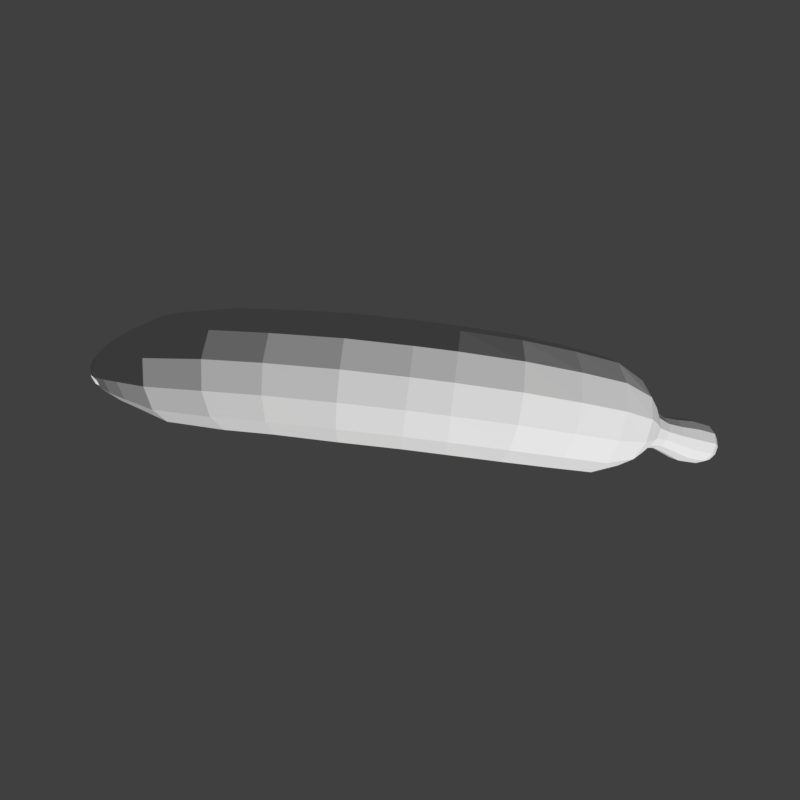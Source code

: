 # Source: banana.blend  (saved by Blender 2.77.0; exported with 4.5.12 LTS)
import bpy
from mathutils import Matrix  # noqa: F401  (used for matrix-valued properties, if any)

bpy.ops.wm.read_factory_settings(use_empty=True)
scene = bpy.context.scene
scene.name = 'Scene'

# ---- collections
col_collection_1 = bpy.data.collections.new('Collection 1'); scene.collection.children.link(col_collection_1)

# ---- materials (node trees are filled in below, after node groups)
mat_banana = bpy.data.materials.new('Banana')
mat_banana.alpha_threshold = 0.0
mat_banana.use_transparent_shadow = False
mat_banana.roughness = 0.5

# ---- material node trees

# ---- world
world_world = bpy.data.worlds.new('World'); scene.world = world_world
world_world.color = (0.05088, 0.05088, 0.05088)
world_world.use_sun_shadow = False
world_world.sun_shadow_jitter_overblur = 0.0
world_world.cycles.sampling_method = 'MANUAL'

# ---- cameras
cam_camera = bpy.data.cameras.new('Camera')
cam_camera.type = 'ORTHO'
cam_camera.clip_end = 100.0
cam_camera.lens = 35.0
cam_camera.sensor_width = 32.0
cam_camera.sensor_height = 18.0
cam_camera.ortho_scale = 12.6
cam_camera.display_size = 2.0
cam_camera.dof.focus_distance = 0.0
cam_camera.dof.aperture_fstop = 128.0
cam_camera.dof.aperture_blades = 6

# ---- meshes
me_circle = bpy.data.meshes.new('Circle')
me_circle.from_pydata([(-1.0, -0.005795, -1.947e-07), (-0.866, -0.005019, 0.5), (-0.5, -0.002898, 0.866), (-1.51e-07, 2.533e-10, 1.0), (0.5, 0.002898, 0.866), (0.866, 0.005019, 0.5), (1.0, 0.005795, 3.457e-07), (0.866, 0.005019, -0.5), (0.5, 0.002898, -0.866), (6.596e-07, 2.694e-09, -1.0), (-0.5, -0.002898, -0.866), (-0.866, -0.005019, -0.5), (-1.043, 0.6866, -3.38e-07), (-0.9092, 0.6874, 0.5), (-0.5432, 0.6895, 0.866), (-0.04322, 0.6924, 1.0), (0.4568, 0.6953, 0.866), (0.8228, 0.6974, 0.5), (0.9568, 0.6982, 2.024e-07), (0.8228, 0.6974, -0.5), (0.4568, 0.6953, -0.866), (-0.04322, 0.6924, -1.0), (-0.5432, 0.6895, -0.866), (-0.9092, 0.6874, -0.5), (-1.176, 1.312, -4.854e-07), (-1.048, 1.343, 0.4934), (-0.6961, 1.426, 0.8546), (-0.216, 1.54, 0.9869), (0.2641, 1.654, 0.8546), (0.6155, 1.737, 0.4934), (0.7441, 1.768, -4.905e-08), (0.6155, 1.737, -0.4934), (0.2641, 1.654, -0.8546), (-0.216, 1.54, -0.9869), (-0.6961, 1.426, -0.8546), (-1.048, 1.343, -0.4934), (-1.414, 1.891, -6.442e-07), (-1.298, 1.944, 0.4744), (-0.9828, 2.089, 0.8216), (-0.5516, 2.287, 0.9487), (-0.1205, 2.485, 0.8216), (0.1951, 2.63, 0.4744), (0.3106, 2.683, -3.174e-07), (0.1951, 2.63, -0.4744), (-0.1205, 2.485, -0.8216), (-0.5516, 2.287, -0.9487), (-0.9828, 2.089, -0.8216), (-1.298, 1.944, -0.4744), (-1.714, 2.479, -8.168e-07), (-1.61, 2.539, 0.4493), (-1.325, 2.704, 0.7783), (-0.9365, 2.929, 0.8987), (-0.5476, 3.154, 0.7783), (-0.2628, 3.319, 0.4493), (-0.1586, 3.379, -5.517e-07), (-0.2628, 3.319, -0.4493), (-0.5476, 3.154, -0.7783), (-0.9365, 2.929, -0.8987), (-1.325, 2.704, -0.7783), (-1.61, 2.539, -0.4493), (-1.855, 2.874, -9.163e-07), (-1.784, 2.934, 0.3504), (-1.588, 3.1, 0.607), (-1.32, 3.326, 0.7009), (-1.052, 3.552, 0.607), (-0.8564, 3.718, 0.3504), (-0.7847, 3.778, -7.77e-07), (-0.8564, 3.718, -0.3504), (-1.052, 3.552, -0.607), (-1.32, 3.326, -0.7009), (-1.588, 3.1, -0.607), (-1.784, 2.934, -0.3504), (-1.984, 3.151, -9.926e-07), (-1.939, 3.199, 0.2454), (-1.816, 3.331, 0.425), (-1.649, 3.51, 0.4908), (-1.481, 3.689, 0.425), (-1.359, 3.821, 0.2454), (-1.314, 3.869, -9.27e-07), (-1.359, 3.821, -0.2454), (-1.481, 3.689, -0.425), (-1.649, 3.51, -0.4908), (-1.816, 3.331, -0.425), (-1.939, 3.199, -0.2454), (-2.142, 3.377, -1.066e-06), (-2.119, 3.413, 0.1583), (-2.057, 3.511, 0.2743), (-1.971, 3.644, 0.3167), (-1.886, 3.777, 0.2743), (-1.823, 3.875, 0.1583), (-1.8, 3.91, -1.055e-06), (-1.823, 3.875, -0.1584), (-1.886, 3.777, -0.2743), (-1.971, 3.644, -0.3167), (-2.057, 3.511, -0.2743), (-2.119, 3.413, -0.1584), (-2.392, 3.615, -1.158e-06), (-2.376, 3.644, 0.1267), (-2.331, 3.726, 0.2195), (-2.27, 3.837, 0.2534), (-2.209, 3.948, 0.2195), (-2.164, 4.029, 0.1267), (-2.148, 4.059, -1.158e-06), (-2.164, 4.029, -0.1267), (-2.209, 3.948, -0.2195), (-2.27, 3.837, -0.2534), (-2.331, 3.726, -0.2195), (-2.376, 3.644, -0.1267), (-2.724, 3.776, -1.255e-06), (-2.707, 3.809, 0.14), (-2.659, 3.9, 0.2425), (-2.593, 4.023, 0.28), (-2.527, 4.147, 0.2425), (-2.479, 4.237, 0.14), (-2.461, 4.27, -1.257e-06), (-2.479, 4.237, -0.14), (-2.527, 4.147, -0.2425), (-2.593, 4.023, -0.28), (-2.659, 3.9, -0.2425), (-2.707, 3.809, -0.14), (-3.051, 3.944, -1.353e-06), (-3.03, 3.983, 0.1651), (-2.974, 4.09, 0.286), (-2.896, 4.236, 0.3302), (-2.818, 4.382, 0.286), (-2.762, 4.488, 0.1651), (-2.741, 4.527, -1.356e-06), (-2.762, 4.488, -0.1651), (-2.818, 4.382, -0.286), (-2.896, 4.236, -0.3302), (-2.974, 4.09, -0.286), (-3.03, 3.983, -0.1651), (-3.261, 4.228, -1.449e-06), (-3.241, 4.265, 0.1561), (-3.188, 4.366, 0.2703), (-3.114, 4.504, 0.3121), (-3.041, 4.642, 0.2703), (-2.987, 4.742, 0.1561), (-2.968, 4.779, -1.452e-06), (-2.987, 4.742, -0.1561), (-3.041, 4.642, -0.2703), (-3.114, 4.504, -0.3121), (-3.188, 4.366, -0.2703), (-3.241, 4.265, -0.1561), (-3.534, 4.396, -1.535e-06), (-3.519, 4.423, 0.1174), (-3.479, 4.499, 0.2033), (-3.424, 4.603, 0.2347), (-3.369, 4.706, 0.2033), (-3.328, 4.782, 0.1174), (-3.313, 4.81, -1.537e-06), (-3.328, 4.782, -0.1174), (-3.369, 4.706, -0.2033), (-3.424, 4.603, -0.2347), (-3.479, 4.499, -0.2033), (-3.519, 4.423, -0.1174), (-3.578, 4.486, -1.56e-06), (-3.569, 4.504, 0.07854), (-3.542, 4.555, 0.136), (-3.505, 4.624, 0.1571), (-3.468, 4.694, 0.136), (-3.441, 4.744, 0.07854), (-3.431, 4.763, -1.562e-06), (-3.441, 4.744, -0.07854), (-3.468, 4.694, -0.136), (-3.505, 4.624, -0.1571), (-3.542, 4.555, -0.136), (-3.569, 4.504, -0.07854), (-1.06, -0.8783, -3.667e-08), (-0.9271, -0.8913, 0.5), (-0.5628, -0.9267, 0.866), (-0.06514, -0.9751, 1.0), (0.4325, -1.024, 0.866), (0.7968, -1.059, 0.5), (0.9302, -1.072, 5.419e-07), (0.7968, -1.059, -0.5), (0.4325, -1.024, -0.866), (-0.06514, -0.9751, -1.0), (-0.5628, -0.9267, -0.866), (-0.9271, -0.8913, -0.5), (-1.24, -1.649, 6.283e-08), (-1.117, -1.69, 0.4837), (-0.7809, -1.801, 0.8378), (-0.3215, -1.953, 0.9674), (0.1378, -2.104, 0.8378), (0.4741, -2.215, 0.4837), (0.5972, -2.256, 6.868e-07), (0.4741, -2.215, -0.4837), (0.1378, -2.104, -0.8378), (-0.3215, -1.953, -0.9674), (-0.7809, -1.801, -0.8378), (-1.117, -1.69, -0.4837), (-1.481, -2.239, 1.349e-07), (-1.372, -2.303, 0.4722), (-1.074, -2.478, 0.8179), (-0.6665, -2.717, 0.9445), (-0.2593, -2.956, 0.8179), (0.03879, -3.131, 0.4722), (0.1479, -3.195, 7.827e-07), (0.03879, -3.131, -0.4722), (-0.2593, -2.956, -0.8179), (-0.6665, -2.717, -0.9445), (-1.074, -2.478, -0.8179), (-1.372, -2.303, -0.4722), (-1.995, -3.106, 2.013e-07), (-1.903, -3.172, 0.4229), (-1.65, -3.351, 0.7326), (-1.306, -3.596, 0.8459), (-0.9612, -3.842, 0.7326), (-0.7089, -4.021, 0.423), (-0.6166, -4.087, 7.899e-07), (-0.7089, -4.021, -0.4229), (-0.9612, -3.842, -0.7326), (-1.306, -3.596, -0.8459), (-1.65, -3.351, -0.7326), (-1.903, -3.172, -0.4229), (-2.273, -3.623, 2.475e-07), (-2.212, -3.682, 0.3158), (-2.045, -3.842, 0.5471), (-1.817, -4.061, 0.6317), (-1.59, -4.28, 0.5471), (-1.423, -4.44, 0.3158), (-1.362, -4.499, 6.917e-07), (-1.423, -4.44, -0.3158), (-1.59, -4.28, -0.5471), (-1.817, -4.061, -0.6317), (-2.045, -3.842, -0.5471), (-2.212, -3.682, -0.3158), (-2.565, -4.004, 2.718e-07), (-2.518, -4.05, 0.2471), (-2.387, -4.175, 0.428), (-2.209, -4.347, 0.4942), (-2.031, -4.518, 0.428), (-1.9, -4.643, 0.2471), (-1.853, -4.689, 6.194e-07), (-1.9, -4.643, -0.2471), (-2.031, -4.518, -0.428), (-2.209, -4.347, -0.4942), (-2.387, -4.175, -0.428), (-2.518, -4.05, -0.2471), (-2.75, -4.282, 2.946e-07), (-2.714, -4.316, 0.1873), (-2.615, -4.411, 0.3244), (-2.48, -4.541, 0.3746), (-2.345, -4.671, 0.3244), (-2.246, -4.766, 0.1873), (-2.21, -4.801, 5.58e-07), (-2.246, -4.766, -0.1873), (-2.345, -4.671, -0.3244), (-2.48, -4.541, -0.3746), (-2.615, -4.411, -0.3244), (-2.714, -4.316, -0.1873), (-2.817, -4.404, 3.154e-07), (-2.8, -4.432, 0.12), (-2.753, -4.506, 0.2078), (-2.69, -4.608, 0.24), (-2.626, -4.71, 0.2078), (-2.58, -4.784, 0.12), (-2.563, -4.812, 4.807e-07), (-2.58, -4.784, -0.12), (-2.626, -4.71, -0.2078), (-2.69, -4.608, -0.24), (-2.753, -4.506, -0.2078), (-2.8, -4.432, -0.12), (-2.861, -4.402, 3.03e-07), (-2.841, -4.433, 0.1364), (-2.789, -4.518, 0.2363), (-2.716, -4.633, 0.2729), (-2.644, -4.749, 0.2363), (-2.591, -4.834, 0.1364), (-2.572, -4.865, 4.909e-07), (-2.591, -4.834, -0.1364), (-2.644, -4.749, -0.2363), (-2.716, -4.633, -0.2729), (-2.789, -4.518, -0.2363), (-2.841, -4.433, -0.1364), (-2.879, -4.473, 3.169e-07), (-2.863, -4.499, 0.1132), (-2.819, -4.569, 0.1962), (-2.759, -4.665, 0.2265), (-2.699, -4.761, 0.1962), (-2.655, -4.832, 0.1132), (-2.639, -4.858, 4.729e-07), (-2.655, -4.832, -0.1132), (-2.699, -4.761, -0.1962), (-2.759, -4.665, -0.2265), (-2.819, -4.569, -0.1962), (-2.863, -4.499, -0.1132)], [(157, 163)], [(6, 18, 17, 5), (3, 15, 14, 2), (10, 22, 21, 9), (7, 19, 18, 6), (4, 16, 15, 3), (11, 23, 22, 10), (1, 13, 12, 0), (8, 20, 19, 7), (5, 17, 16, 4), (0, 12, 23, 11), (2, 14, 13, 1), (9, 21, 20, 8), (15, 16, 28, 27), (22, 23, 35, 34), (12, 13, 25, 24), (19, 20, 32, 31), (16, 17, 29, 28), (23, 12, 24, 35), (13, 14, 26, 25), (20, 21, 33, 32), (17, 18, 30, 29), (14, 15, 27, 26), (21, 22, 34, 33), (18, 19, 31, 30), (27, 28, 40, 39), (34, 35, 47, 46), (24, 25, 37, 36), (31, 32, 44, 43), (28, 29, 41, 40), (35, 24, 36, 47), (25, 26, 38, 37), (32, 33, 45, 44), (29, 30, 42, 41), (26, 27, 39, 38), (33, 34, 46, 45), (30, 31, 43, 42), (42, 43, 55, 54), (39, 40, 52, 51), (46, 47, 59, 58), (36, 37, 49, 48), (43, 44, 56, 55), (40, 41, 53, 52), (47, 36, 48, 59), (37, 38, 50, 49), (44, 45, 57, 56), (41, 42, 54, 53), (38, 39, 51, 50), (45, 46, 58, 57), (54, 55, 67, 66), (51, 52, 64, 63), (58, 59, 71, 70), (48, 49, 61, 60), (55, 56, 68, 67), (52, 53, 65, 64), (59, 48, 60, 71), (49, 50, 62, 61), (56, 57, 69, 68), (53, 54, 66, 65), (50, 51, 63, 62), (57, 58, 70, 69), (69, 70, 82, 81), (66, 67, 79, 78), (63, 64, 76, 75), (70, 71, 83, 82), (60, 61, 73, 72), (67, 68, 80, 79), (64, 65, 77, 76), (71, 60, 72, 83), (61, 62, 74, 73), (68, 69, 81, 80), (65, 66, 78, 77), (62, 63, 75, 74), (74, 75, 87, 86), (81, 82, 94, 93), (78, 79, 91, 90), (75, 76, 88, 87), (82, 83, 95, 94), (72, 73, 85, 84), (79, 80, 92, 91), (76, 77, 89, 88), (83, 72, 84, 95), (73, 74, 86, 85), (80, 81, 93, 92), (77, 78, 90, 89), (86, 87, 99, 98), (93, 94, 106, 105), (90, 91, 103, 102), (87, 88, 100, 99), (94, 95, 107, 106), (84, 85, 97, 96), (91, 92, 104, 103), (88, 89, 101, 100), (95, 84, 96, 107), (85, 86, 98, 97), (92, 93, 105, 104), (89, 90, 102, 101), (101, 102, 114, 113), (98, 99, 111, 110), (105, 106, 118, 117), (102, 103, 115, 114), (99, 100, 112, 111), (106, 107, 119, 118), (96, 97, 109, 108), (103, 104, 116, 115), (100, 101, 113, 112), (107, 96, 108, 119), (97, 98, 110, 109), (104, 105, 117, 116), (113, 114, 126, 125), (110, 111, 123, 122), (117, 118, 130, 129), (114, 115, 127, 126), (111, 112, 124, 123), (118, 119, 131, 130), (108, 109, 121, 120), (115, 116, 128, 127), (112, 113, 125, 124), (119, 108, 120, 131), (109, 110, 122, 121), (116, 117, 129, 128), (128, 129, 141, 140), (125, 126, 138, 137), (122, 123, 135, 134), (129, 130, 142, 141), (126, 127, 139, 138), (123, 124, 136, 135), (130, 131, 143, 142), (120, 121, 133, 132), (127, 128, 140, 139), (124, 125, 137, 136), (131, 120, 132, 143), (121, 122, 134, 133), (133, 134, 146, 145), (140, 141, 153, 152), (137, 138, 150, 149), (134, 135, 147, 146), (141, 142, 154, 153), (138, 139, 151, 150), (135, 136, 148, 147), (142, 143, 155, 154), (132, 133, 145, 144), (139, 140, 152, 151), (136, 137, 149, 148), (143, 132, 144, 155), (155, 144, 156, 167), (145, 146, 158, 157), (152, 153, 165, 164), (149, 150, 162, 161), (146, 147, 159, 158), (153, 154, 166, 165), (150, 151, 163, 162), (147, 148, 160, 159), (154, 155, 167, 166), (144, 145, 157, 156), (151, 152, 164, 163), (148, 149, 161, 160), (157, 158, 159, 160, 161, 162, 163, 164, 165, 166, 167, 156), (6, 5, 173, 174), (3, 2, 170, 171), (10, 9, 177, 178), (7, 6, 174, 175), (4, 3, 171, 172), (11, 10, 178, 179), (1, 0, 168, 169), (8, 7, 175, 176), (5, 4, 172, 173), (0, 11, 179, 168), (2, 1, 169, 170), (9, 8, 176, 177), (172, 171, 183, 184), (179, 178, 190, 191), (169, 168, 180, 181), (176, 175, 187, 188), (173, 172, 184, 185), (168, 179, 191, 180), (170, 169, 181, 182), (177, 176, 188, 189), (174, 173, 185, 186), (171, 170, 182, 183), (178, 177, 189, 190), (175, 174, 186, 187), (187, 186, 198, 199), (184, 183, 195, 196), (191, 190, 202, 203), (181, 180, 192, 193), (188, 187, 199, 200), (185, 184, 196, 197), (180, 191, 203, 192), (182, 181, 193, 194), (189, 188, 200, 201), (186, 185, 197, 198), (183, 182, 194, 195), (190, 189, 201, 202), (199, 198, 210, 211), (196, 195, 207, 208), (203, 202, 214, 215), (193, 192, 204, 205), (200, 199, 211, 212), (197, 196, 208, 209), (192, 203, 215, 204), (194, 193, 205, 206), (201, 200, 212, 213), (198, 197, 209, 210), (195, 194, 206, 207), (202, 201, 213, 214), (214, 213, 225, 226), (211, 210, 222, 223), (208, 207, 219, 220), (215, 214, 226, 227), (205, 204, 216, 217), (212, 211, 223, 224), (209, 208, 220, 221), (204, 215, 227, 216), (206, 205, 217, 218), (213, 212, 224, 225), (210, 209, 221, 222), (207, 206, 218, 219), (219, 218, 230, 231), (226, 225, 237, 238), (223, 222, 234, 235), (220, 219, 231, 232), (227, 226, 238, 239), (217, 216, 228, 229), (224, 223, 235, 236), (221, 220, 232, 233), (216, 227, 239, 228), (218, 217, 229, 230), (225, 224, 236, 237), (222, 221, 233, 234), (231, 230, 242, 243), (238, 237, 249, 250), (235, 234, 246, 247), (232, 231, 243, 244), (239, 238, 250, 251), (229, 228, 240, 241), (236, 235, 247, 248), (233, 232, 244, 245), (228, 239, 251, 240), (230, 229, 241, 242), (237, 236, 248, 249), (234, 233, 245, 246), (246, 245, 257, 258), (243, 242, 254, 255), (250, 249, 261, 262), (247, 246, 258, 259), (244, 243, 255, 256), (251, 250, 262, 263), (241, 240, 252, 253), (248, 247, 259, 260), (245, 244, 256, 257), (240, 251, 263, 252), (242, 241, 253, 254), (249, 248, 260, 261), (258, 257, 269, 270), (255, 254, 266, 267), (262, 261, 273, 274), (259, 258, 270, 271), (256, 255, 267, 268), (263, 262, 274, 275), (253, 252, 264, 265), (260, 259, 271, 272), (257, 256, 268, 269), (252, 263, 275, 264), (254, 253, 265, 266), (261, 260, 272, 273), (273, 272, 284, 285), (270, 269, 281, 282), (267, 266, 278, 279), (274, 273, 285, 286), (271, 270, 282, 283), (268, 267, 279, 280), (275, 274, 286, 287), (265, 264, 276, 277), (272, 271, 283, 284), (269, 268, 280, 281), (264, 275, 287, 276), (266, 265, 277, 278), (277, 276, 287, 286, 285, 284, 283, 282, 281, 280, 279, 278)])
_uv = me_circle.uv_layers.new(name='UVMap')
_uv.uv.foreach_set('vector', [0.4977, -0.003801, 0.5683, 0.004649, 0.5683, 0.03353, 0.4977, 0.02508, 0.4977, 0.2117, 0.5683, 0.2202, 0.5683, 0.328, 0.4977, 0.3195, 0.5088, 0.3295, 0.5803, 0.3403, 0.5811, 0.2311, 0.5096, 0.2203, 0.5109, 0.03112, 0.5824, 0.04189, 0.5826, 0.01263, 0.5111, 0.001855, 0.4977, 0.104, 0.5683, 0.1124, 0.5683, 0.2202, 0.4977, 0.2117, 0.5083, 0.4095, 0.5798, 0.4203, 0.5803, 0.3403, 0.5088, 0.3295, 0.4977, 0.3984, 0.5683, 0.4068, 0.5683, 0.4357, 0.4977, 0.4273, 0.5103, 0.1111, 0.5818, 0.1219, 0.5824, 0.04189, 0.5109, 0.03112, 0.4977, 0.02508, 0.5683, 0.03353, 0.5683, 0.1124, 0.4977, 0.104, 0.5081, 0.4388, 0.5796, 0.4495, 0.5798, 0.4203, 0.5083, 0.4095, 0.4977, 0.3195, 0.5683, 0.328, 0.5683, 0.4068, 0.4977, 0.3984, 0.5096, 0.2203, 0.5811, 0.2311, 0.5818, 0.1219, 0.5103, 0.1111, 0.5683, 0.2202, 0.5683, 0.1124, 0.6661, 0.1528, 0.6548, 0.2564, 0.5803, 0.3403, 0.5798, 0.4203, 0.6473, 0.4517, 0.6563, 0.3751, 0.5683, 0.4357, 0.5683, 0.4068, 0.6351, 0.4358, 0.6321, 0.4636, 0.5824, 0.04189, 0.5818, 0.1219, 0.6807, 0.1658, 0.6896, 0.08918, 0.5683, 0.1124, 0.5683, 0.03353, 0.6744, 0.07691, 0.6661, 0.1528, 0.5798, 0.4203, 0.5796, 0.4495, 0.644, 0.4798, 0.6473, 0.4517, 0.5683, 0.4068, 0.5683, 0.328, 0.6434, 0.36, 0.6351, 0.4358, 0.5818, 0.1219, 0.5811, 0.2311, 0.6685, 0.2705, 0.6807, 0.1658, 0.5683, 0.03353, 0.5683, 0.004649, 0.6774, 0.04914, 0.6744, 0.07691, 0.5683, 0.328, 0.5683, 0.2202, 0.6548, 0.2564, 0.6434, 0.36, 0.5811, 0.2311, 0.5803, 0.3403, 0.6563, 0.3751, 0.6685, 0.2705, 0.5826, 0.01263, 0.5824, 0.04189, 0.6896, 0.08918, 0.6929, 0.06113, 0.6548, 0.2564, 0.6661, 0.1528, 0.751, 0.2346, 0.7311, 0.3278, 0.6563, 0.3751, 0.6473, 0.4517, 0.7092, 0.5077, 0.7245, 0.439, 0.6321, 0.4636, 0.6351, 0.4358, 0.6966, 0.4891, 0.6913, 0.5141, 0.6896, 0.08918, 0.6807, 0.1658, 0.7661, 0.2514, 0.7814, 0.1827, 0.6661, 0.1528, 0.6744, 0.07691, 0.7656, 0.1664, 0.751, 0.2346, 0.6473, 0.4517, 0.644, 0.4798, 0.7036, 0.5328, 0.7092, 0.5077, 0.6351, 0.4358, 0.6434, 0.36, 0.7112, 0.4209, 0.6966, 0.4891, 0.6807, 0.1658, 0.6685, 0.2705, 0.7453, 0.3452, 0.7661, 0.2514, 0.6744, 0.07691, 0.6774, 0.04914, 0.7709, 0.1414, 0.7656, 0.1664, 0.6434, 0.36, 0.6548, 0.2564, 0.7311, 0.3278, 0.7112, 0.4209, 0.6685, 0.2705, 0.6563, 0.3751, 0.7245, 0.439, 0.7453, 0.3452, 0.6929, 0.06113, 0.6896, 0.08918, 0.7814, 0.1827, 0.787, 0.1576, 0.787, 0.1576, 0.7814, 0.1827, 0.8521, 0.2841, 0.8585, 0.2614, 0.7311, 0.3278, 0.751, 0.2346, 0.8194, 0.3258, 0.7967, 0.4099, 0.7245, 0.439, 0.7092, 0.5077, 0.7704, 0.577, 0.7877, 0.5151, 0.6913, 0.5141, 0.6966, 0.4891, 0.7574, 0.5556, 0.7513, 0.5781, 0.7814, 0.1827, 0.7661, 0.2514, 0.8349, 0.346, 0.8521, 0.2841, 0.751, 0.2346, 0.7656, 0.1664, 0.8361, 0.2642, 0.8194, 0.3258, 0.7092, 0.5077, 0.7036, 0.5328, 0.7641, 0.5996, 0.7704, 0.577, 0.6966, 0.4891, 0.7112, 0.4209, 0.774, 0.494, 0.7574, 0.5556, 0.7661, 0.2514, 0.7453, 0.3452, 0.8113, 0.4305, 0.8349, 0.346, 0.7656, 0.1664, 0.7709, 0.1414, 0.8421, 0.2417, 0.8361, 0.2642, 0.7112, 0.4209, 0.7311, 0.3278, 0.7967, 0.4099, 0.774, 0.494, 0.7453, 0.3452, 0.7245, 0.439, 0.7877, 0.5151, 0.8113, 0.4305, 0.8585, 0.2614, 0.8521, 0.2841, 0.8928, 0.4145, 0.8992, 0.399, 0.7967, 0.4099, 0.8194, 0.3258, 0.8603, 0.4341, 0.8374, 0.4921, 0.7877, 0.5151, 0.7704, 0.577, 0.8111, 0.6156, 0.8283, 0.5731, 0.7513, 0.5781, 0.7574, 0.5556, 0.7978, 0.5925, 0.7916, 0.608, 0.8521, 0.2841, 0.8349, 0.346, 0.8756, 0.457, 0.8928, 0.4145, 0.8194, 0.3258, 0.8361, 0.2642, 0.8771, 0.3917, 0.8603, 0.4341, 0.7704, 0.577, 0.7641, 0.5996, 0.8047, 0.6311, 0.8111, 0.6156, 0.7574, 0.5556, 0.774, 0.494, 0.8145, 0.5501, 0.7978, 0.5925, 0.8349, 0.346, 0.8113, 0.4305, 0.8519, 0.5151, 0.8756, 0.457, 0.8361, 0.2642, 0.8421, 0.2417, 0.8832, 0.3761, 0.8771, 0.3917, 0.774, 0.494, 0.7967, 0.4099, 0.8374, 0.4921, 0.8145, 0.5501, 0.8113, 0.4305, 0.7877, 0.5151, 0.8283, 0.5731, 0.8519, 0.5151, 0.8519, 0.5151, 0.8283, 0.5731, 0.852, 0.6235, 0.8707, 0.5872, 0.8992, 0.399, 0.8928, 0.4145, 0.903, 0.5245, 0.908, 0.5148, 0.8374, 0.4921, 0.8603, 0.4341, 0.8746, 0.5264, 0.8564, 0.5627, 0.8283, 0.5731, 0.8111, 0.6156, 0.8383, 0.65, 0.852, 0.6235, 0.7916, 0.608, 0.7978, 0.5925, 0.8249, 0.6256, 0.82, 0.6354, 0.8928, 0.4145, 0.8756, 0.457, 0.8893, 0.551, 0.903, 0.5245, 0.8603, 0.4341, 0.8771, 0.3917, 0.8879, 0.4998, 0.8746, 0.5264, 0.8111, 0.6156, 0.8047, 0.6311, 0.8333, 0.6597, 0.8383, 0.65, 0.7978, 0.5925, 0.8145, 0.5501, 0.8382, 0.599, 0.8249, 0.6256, 0.8756, 0.457, 0.8519, 0.5151, 0.8707, 0.5872, 0.8893, 0.551, 0.8771, 0.3917, 0.8832, 0.3761, 0.8927, 0.4901, 0.8879, 0.4998, 0.8145, 0.5501, 0.8374, 0.4921, 0.8564, 0.5627, 0.8382, 0.599, 0.8382, 0.599, 0.8564, 0.5627, 0.8702, 0.6321, 0.8567, 0.6506, 0.8707, 0.5872, 0.852, 0.6235, 0.8703, 0.6764, 0.8842, 0.658, 0.908, 0.5148, 0.903, 0.5245, 0.9082, 0.6261, 0.9119, 0.6211, 0.8564, 0.5627, 0.8746, 0.5264, 0.8837, 0.6135, 0.8702, 0.6321, 0.852, 0.6235, 0.8383, 0.65, 0.8602, 0.6899, 0.8703, 0.6764, 0.82, 0.6354, 0.8249, 0.6256, 0.8468, 0.6642, 0.8431, 0.6692, 0.903, 0.5245, 0.8893, 0.551, 0.898, 0.6395, 0.9082, 0.6261, 0.8746, 0.5264, 0.8879, 0.4998, 0.8937, 0.5999, 0.8837, 0.6135, 0.8383, 0.65, 0.8333, 0.6597, 0.8565, 0.6948, 0.8602, 0.6899, 0.8249, 0.6256, 0.8382, 0.599, 0.8567, 0.6506, 0.8468, 0.6642, 0.8893, 0.551, 0.8707, 0.5872, 0.8842, 0.658, 0.898, 0.6395, 0.8879, 0.4998, 0.8927, 0.4901, 0.8973, 0.5949, 0.8937, 0.5999, 0.8567, 0.6506, 0.8702, 0.6321, 0.8901, 0.6962, 0.8788, 0.7095, 0.8842, 0.658, 0.8703, 0.6764, 0.8923, 0.7367, 0.9039, 0.7236, 0.9119, 0.6211, 0.9082, 0.6261, 0.9238, 0.7009, 0.9269, 0.6974, 0.8702, 0.6321, 0.8837, 0.6135, 0.9013, 0.6829, 0.8901, 0.6962, 0.8703, 0.6764, 0.8602, 0.6899, 0.8839, 0.7463, 0.8923, 0.7367, 0.8431, 0.6692, 0.8468, 0.6642, 0.8705, 0.7192, 0.8675, 0.7228, 0.9082, 0.6261, 0.898, 0.6395, 0.9154, 0.7105, 0.9238, 0.7009, 0.8837, 0.6135, 0.8937, 0.5999, 0.9096, 0.6732, 0.9013, 0.6829, 0.8602, 0.6899, 0.8565, 0.6948, 0.8808, 0.7498, 0.8839, 0.7463, 0.8468, 0.6642, 0.8567, 0.6506, 0.8788, 0.7095, 0.8705, 0.7192, 0.898, 0.6395, 0.8842, 0.658, 0.9039, 0.7236, 0.9154, 0.7105, 0.8937, 0.5999, 0.8973, 0.5949, 0.9126, 0.6696, 0.9096, 0.6732, 0.9096, 0.6732, 0.9126, 0.6696, 0.9344, 0.7369, 0.931, 0.7407, 0.8788, 0.7095, 0.8901, 0.6962, 0.9092, 0.7655, 0.8967, 0.7799, 0.9039, 0.7236, 0.8923, 0.7367, 0.91, 0.8086, 0.9228, 0.7945, 0.9269, 0.6974, 0.9238, 0.7009, 0.945, 0.77, 0.9485, 0.7662, 0.8901, 0.6962, 0.9013, 0.6829, 0.9218, 0.7512, 0.9092, 0.7655, 0.8923, 0.7367, 0.8839, 0.7463, 0.9006, 0.8189, 0.91, 0.8086, 0.8675, 0.7228, 0.8705, 0.7192, 0.8875, 0.7903, 0.8841, 0.7942, 0.9238, 0.7009, 0.9154, 0.7105, 0.9356, 0.7803, 0.945, 0.77, 0.9013, 0.6829, 0.9096, 0.6732, 0.931, 0.7407, 0.9218, 0.7512, 0.8839, 0.7463, 0.8808, 0.7498, 0.8972, 0.8227, 0.9006, 0.8189, 0.8705, 0.7192, 0.8788, 0.7095, 0.8967, 0.7799, 0.8875, 0.7903, 0.9154, 0.7105, 0.9039, 0.7236, 0.9228, 0.7945, 0.9356, 0.7803, 0.931, 0.7407, 0.9344, 0.7369, 0.9607, 0.7968, 0.9567, 0.8014, 0.8967, 0.7799, 0.9092, 0.7655, 0.9311, 0.8306, 0.9163, 0.8475, 0.9228, 0.7945, 0.91, 0.8086, 0.9294, 0.8778, 0.9445, 0.8611, 0.9485, 0.7662, 0.945, 0.77, 0.9707, 0.8323, 0.9748, 0.8278, 0.9092, 0.7655, 0.9218, 0.7512, 0.9459, 0.8137, 0.9311, 0.8306, 0.91, 0.8086, 0.9006, 0.8189, 0.9183, 0.89, 0.9294, 0.8778, 0.8841, 0.7942, 0.8875, 0.7903, 0.9054, 0.8599, 0.9015, 0.8644, 0.945, 0.77, 0.9356, 0.7803, 0.9596, 0.8445, 0.9707, 0.8323, 0.9218, 0.7512, 0.931, 0.7407, 0.9567, 0.8014, 0.9459, 0.8137, 0.9006, 0.8189, 0.8972, 0.8227, 0.9143, 0.8944, 0.9183, 0.89, 0.8875, 0.7903, 0.8967, 0.7799, 0.9163, 0.8475, 0.9054, 0.8599, 0.9356, 0.7803, 0.9228, 0.7945, 0.9445, 0.8611, 0.9596, 0.8445, 0.9596, 0.8445, 0.9445, 0.8611, 0.972, 0.9093, 0.9863, 0.8936, 0.9567, 0.8014, 0.9607, 0.7968, 0.9865, 0.8454, 0.9828, 0.8497, 0.9163, 0.8475, 0.9311, 0.8306, 0.9585, 0.8773, 0.9445, 0.8933, 0.9445, 0.8611, 0.9294, 0.8778, 0.9577, 0.925, 0.972, 0.9093, 0.9748, 0.8278, 0.9707, 0.8323, 0.9967, 0.882, 1.001, 0.8778, 0.9311, 0.8306, 0.9459, 0.8137, 0.9725, 0.8613, 0.9585, 0.8773, 0.9294, 0.8778, 0.9183, 0.89, 0.9472, 0.9366, 0.9577, 0.925, 0.9015, 0.8644, 0.9054, 0.8599, 0.9343, 0.905, 0.9305, 0.9093, 0.9707, 0.8323, 0.9596, 0.8445, 0.9863, 0.8936, 0.9967, 0.882, 0.9459, 0.8137, 0.9567, 0.8014, 0.9828, 0.8497, 0.9725, 0.8613, 0.9183, 0.89, 0.9143, 0.8944, 0.9434, 0.9408, 0.9472, 0.9366, 0.9054, 0.8599, 0.9163, 0.8475, 0.9445, 0.8933, 0.9343, 0.905, 0.9343, 0.905, 0.9445, 0.8933, 0.9583, 0.9559, 0.9506, 0.9647, 0.9863, 0.8936, 0.972, 0.9093, 0.9819, 0.9771, 0.9927, 0.9652, 0.9828, 0.8497, 0.9865, 0.8454, 0.9899, 0.9199, 0.987, 0.9231, 0.9445, 0.8933, 0.9585, 0.8773, 0.9688, 0.9439, 0.9583, 0.9559, 0.972, 0.9093, 0.9577, 0.925, 0.9712, 0.9889, 0.9819, 0.9771, 1.001, 0.8778, 0.9967, 0.882, 1.001, 0.9566, 1.003, 0.9534, 0.9585, 0.8773, 0.9725, 0.8613, 0.9793, 0.9319, 0.9688, 0.9439, 0.9577, 0.925, 0.9472, 0.9366, 0.9633, 0.9976, 0.9712, 0.9889, 0.9305, 0.9093, 0.9343, 0.905, 0.9506, 0.9647, 0.9478, 0.9679, 0.9967, 0.882, 0.9863, 0.8936, 0.9927, 0.9652, 1.001, 0.9566, 0.9725, 0.8613, 0.9828, 0.8497, 0.987, 0.9231, 0.9793, 0.9319, 0.9472, 0.9366, 0.9434, 0.9408, 0.9604, 1.001, 0.9633, 0.9976, 0.9633, 0.9976, 0.9604, 1.001, 0.9697, 1.011, 0.9716, 1.009, 0.9506, 0.9647, 0.9583, 0.9559, 0.964, 0.9694, 0.9588, 0.9752, 0.9927, 0.9652, 0.9819, 0.9771, 0.9841, 0.9948, 0.9913, 0.9869, 0.987, 0.9231, 0.9899, 0.9199, 0.9851, 0.9453, 0.9832, 0.9474, 0.9583, 0.9559, 0.9688, 0.9439, 0.971, 0.9613, 0.964, 0.9694, 0.9819, 0.9771, 0.9712, 0.9889, 0.9769, 1.003, 0.9841, 0.9948, 1.003, 0.9534, 1.001, 0.9566, 0.9965, 0.9811, 0.9985, 0.979, 0.9688, 0.9439, 0.9793, 0.9319, 0.9781, 0.9533, 0.971, 0.9613, 0.9712, 0.9889, 0.9633, 0.9976, 0.9716, 1.009, 0.9769, 1.003, 0.9478, 0.9679, 0.9506, 0.9647, 0.9588, 0.9752, 0.9569, 0.9774, 1.001, 0.9566, 0.9927, 0.9652, 0.9913, 0.9869, 0.9965, 0.9811, 0.9793, 0.9319, 0.987, 0.9231, 0.9832, 0.9474, 0.9781, 0.9533, 0.9707, 0.8702, 0.9707, 0.8889, 0.9663, 0.9051, 0.9586, 0.9145, 0.9498, 0.9145, 0.9421, 0.9051, 0.9377, 0.8889, 0.9377, 0.8702, 0.9421, 0.8539, 0.9498, 0.8446, 0.9586, 0.8446, 0.9663, 0.8539, 0.4977, -0.003801, 0.4977, 0.02508, 0.3893, 0.04132, 0.3879, 0.01259, 0.4977, 0.2117, 0.4977, 0.3195, 0.4036, 0.3342, 0.3984, 0.227, 0.5088, 0.3295, 0.5096, 0.2203, 0.4088, 0.2327, 0.4134, 0.3415, 0.5109, 0.03112, 0.5111, 0.001855, 0.3997, 0.01504, 0.4009, 0.04419, 0.4977, 0.104, 0.4977, 0.2117, 0.3984, 0.227, 0.3931, 0.1198, 0.5083, 0.4095, 0.5088, 0.3295, 0.4134, 0.3415, 0.4167, 0.4211, 0.4977, 0.3984, 0.4977, 0.4273, 0.4088, 0.4414, 0.4074, 0.4127, 0.5103, 0.1111, 0.5109, 0.03112, 0.4009, 0.04419, 0.4043, 0.1238, 0.4977, 0.02508, 0.4977, 0.104, 0.3931, 0.1198, 0.3893, 0.04132, 0.5081, 0.4388, 0.5083, 0.4095, 0.4167, 0.4211, 0.4179, 0.4503, 0.4977, 0.3195, 0.4977, 0.3984, 0.4074, 0.4127, 0.4036, 0.3342, 0.5096, 0.2203, 0.5103, 0.1111, 0.4043, 0.1238, 0.4088, 0.2327, 0.3931, 0.1198, 0.3984, 0.227, 0.2989, 0.2835, 0.2832, 0.1847, 0.4167, 0.4211, 0.4134, 0.3415, 0.3228, 0.3874, 0.334, 0.4611, 0.4074, 0.4127, 0.4088, 0.4414, 0.3303, 0.4811, 0.3261, 0.4546, 0.4043, 0.1238, 0.4009, 0.04419, 0.2812, 0.1125, 0.2924, 0.1862, 0.3893, 0.04132, 0.3931, 0.1198, 0.2832, 0.1847, 0.2717, 0.1123, 0.4179, 0.4503, 0.4167, 0.4211, 0.334, 0.4611, 0.3381, 0.4881, 0.4036, 0.3342, 0.4074, 0.4127, 0.3261, 0.4546, 0.3146, 0.3823, 0.4088, 0.2327, 0.4043, 0.1238, 0.2924, 0.1862, 0.3076, 0.2868, 0.3879, 0.01259, 0.3893, 0.04132, 0.2717, 0.1123, 0.2675, 0.08584, 0.3984, 0.227, 0.4036, 0.3342, 0.3146, 0.3823, 0.2989, 0.2835, 0.4134, 0.3415, 0.4088, 0.2327, 0.3076, 0.2868, 0.3228, 0.3874, 0.4009, 0.04419, 0.3997, 0.01504, 0.2771, 0.08551, 0.2812, 0.1125, 0.2812, 0.1125, 0.2771, 0.08551, 0.1797, 0.1819, 0.1862, 0.2058, 0.2832, 0.1847, 0.2989, 0.2835, 0.2212, 0.3588, 0.1966, 0.2713, 0.334, 0.4611, 0.3228, 0.3874, 0.2527, 0.4501, 0.2705, 0.5156, 0.3261, 0.4546, 0.3303, 0.4811, 0.2704, 0.5337, 0.2638, 0.5103, 0.2924, 0.1862, 0.2812, 0.1125, 0.1862, 0.2058, 0.204, 0.2713, 0.2717, 0.1123, 0.2832, 0.1847, 0.1966, 0.2713, 0.1786, 0.2073, 0.3381, 0.4881, 0.334, 0.4611, 0.2705, 0.5156, 0.277, 0.5395, 0.3146, 0.3823, 0.3261, 0.4546, 0.2638, 0.5103, 0.2458, 0.4463, 0.3076, 0.2868, 0.2924, 0.1862, 0.204, 0.2713, 0.2283, 0.3607, 0.2675, 0.08584, 0.2717, 0.1123, 0.1786, 0.2073, 0.172, 0.1838, 0.2989, 0.2835, 0.3146, 0.3823, 0.2458, 0.4463, 0.2212, 0.3588, 0.3228, 0.3874, 0.3076, 0.2868, 0.2283, 0.3607, 0.2527, 0.4501, 0.1862, 0.2058, 0.1797, 0.1819, 0.08687, 0.3472, 0.09357, 0.3675, 0.1966, 0.2713, 0.2212, 0.3588, 0.132, 0.4977, 0.1068, 0.4237, 0.2705, 0.5156, 0.2527, 0.4501, 0.1619, 0.5744, 0.1802, 0.6299, 0.2638, 0.5103, 0.2704, 0.5337, 0.1824, 0.6456, 0.1756, 0.6258, 0.204, 0.2713, 0.1862, 0.2058, 0.09357, 0.3675, 0.1119, 0.4229, 0.1786, 0.2073, 0.1966, 0.2713, 0.1068, 0.4237, 0.08833, 0.3696, 0.277, 0.5395, 0.2705, 0.5156, 0.1802, 0.6299, 0.1869, 0.6502, 0.2458, 0.4463, 0.2638, 0.5103, 0.1756, 0.6258, 0.1572, 0.5716, 0.2283, 0.3607, 0.204, 0.2713, 0.1119, 0.4229, 0.1369, 0.4987, 0.172, 0.1838, 0.1786, 0.2073, 0.08833, 0.3696, 0.08158, 0.3497, 0.2212, 0.3588, 0.2458, 0.4463, 0.1572, 0.5716, 0.132, 0.4977, 0.2527, 0.4501, 0.2283, 0.3607, 0.1369, 0.4987, 0.1619, 0.5744, 0.1619, 0.5744, 0.1369, 0.4987, 0.08847, 0.6095, 0.1109, 0.6597, 0.09357, 0.3675, 0.08687, 0.3472, 0.04367, 0.5092, 0.04968, 0.5226, 0.1068, 0.4237, 0.132, 0.4977, 0.08495, 0.6085, 0.06251, 0.5597, 0.1802, 0.6299, 0.1619, 0.5744, 0.1109, 0.6597, 0.1273, 0.6964, 0.1756, 0.6258, 0.1824, 0.6456, 0.1298, 0.7061, 0.1238, 0.6931, 0.1119, 0.4229, 0.09357, 0.3675, 0.04968, 0.5226, 0.06607, 0.5594, 0.08833, 0.3696, 0.1068, 0.4237, 0.06251, 0.5597, 0.04609, 0.524, 0.1869, 0.6502, 0.1802, 0.6299, 0.1273, 0.6964, 0.1333, 0.7099, 0.1572, 0.5716, 0.1756, 0.6258, 0.1238, 0.6931, 0.1074, 0.6573, 0.1369, 0.4987, 0.1119, 0.4229, 0.06607, 0.5594, 0.08847, 0.6095, 0.08158, 0.3497, 0.08833, 0.3696, 0.04609, 0.524, 0.04008, 0.5109, 0.132, 0.4977, 0.1572, 0.5716, 0.1074, 0.6573, 0.08495, 0.6085, 0.08495, 0.6085, 0.1074, 0.6573, 0.0736, 0.7315, 0.05605, 0.6933, 0.1109, 0.6597, 0.08847, 0.6095, 0.05859, 0.6945, 0.07611, 0.7338, 0.04968, 0.5226, 0.04367, 0.5092, 0.02354, 0.616, 0.02823, 0.6266, 0.06251, 0.5597, 0.08495, 0.6085, 0.05605, 0.6933, 0.03849, 0.6551, 0.1273, 0.6964, 0.1109, 0.6597, 0.07611, 0.7338, 0.08894, 0.7625, 0.1238, 0.6931, 0.1298, 0.7061, 0.09116, 0.7697, 0.08645, 0.7594, 0.06607, 0.5594, 0.04968, 0.5226, 0.02823, 0.6266, 0.04106, 0.6553, 0.04609, 0.524, 0.06251, 0.5597, 0.03849, 0.6551, 0.02564, 0.6271, 0.1333, 0.7099, 0.1273, 0.6964, 0.08894, 0.7625, 0.09364, 0.7731, 0.1074, 0.6573, 0.1238, 0.6931, 0.08645, 0.7594, 0.0736, 0.7315, 0.08847, 0.6095, 0.06607, 0.5594, 0.04106, 0.6553, 0.05859, 0.6945, 0.04008, 0.5109, 0.04609, 0.524, 0.02564, 0.6271, 0.02094, 0.6169, 0.05605, 0.6933, 0.0736, 0.7315, 0.0497, 0.7809, 0.03639, 0.752, 0.07611, 0.7338, 0.05859, 0.6945, 0.03826, 0.7534, 0.05154, 0.7832, 0.02823, 0.6266, 0.02354, 0.616, 0.01169, 0.6939, 0.01525, 0.7019, 0.03849, 0.6551, 0.05605, 0.6933, 0.03639, 0.752, 0.02309, 0.723, 0.08894, 0.7625, 0.07611, 0.7338, 0.05154, 0.7832, 0.06126, 0.8049, 0.08645, 0.7594, 0.09116, 0.7697, 0.063, 0.8098, 0.05944, 0.8021, 0.04106, 0.6553, 0.02823, 0.6266, 0.01525, 0.7019, 0.02497, 0.7237, 0.02564, 0.6271, 0.03849, 0.6551, 0.02309, 0.723, 0.01335, 0.7018, 0.09364, 0.7731, 0.08894, 0.7625, 0.06126, 0.8049, 0.06482, 0.8129, 0.0736, 0.7315, 0.08645, 0.7594, 0.05944, 0.8021, 0.0497, 0.7809, 0.05859, 0.6945, 0.04106, 0.6553, 0.02497, 0.7237, 0.03826, 0.7534, 0.02094, 0.6169, 0.02564, 0.6271, 0.01335, 0.7018, 0.009784, 0.6941, 0.009784, 0.6941, 0.01335, 0.7018, 0.01167, 0.7737, 0.008878, 0.7701, 0.03639, 0.752, 0.0497, 0.7809, 0.04012, 0.8108, 0.0297, 0.7972, 0.05154, 0.7832, 0.03826, 0.7534, 0.03116, 0.7991, 0.04162, 0.8132, 0.01525, 0.7019, 0.01169, 0.6939, 0.01024, 0.7709, 0.01304, 0.7747, 0.02309, 0.723, 0.03639, 0.752, 0.0297, 0.7972, 0.01929, 0.7837, 0.06126, 0.8049, 0.05154, 0.7832, 0.04162, 0.8132, 0.04927, 0.8235, 0.05944, 0.8021, 0.063, 0.8098, 0.05053, 0.8244, 0.04774, 0.8207, 0.02497, 0.7237, 0.01525, 0.7019, 0.01304, 0.7747, 0.0207, 0.785, 0.01335, 0.7018, 0.02309, 0.723, 0.01929, 0.7837, 0.01167, 0.7737, 0.06482, 0.8129, 0.06126, 0.8049, 0.04927, 0.8235, 0.05207, 0.8272, 0.0497, 0.7809, 0.05944, 0.8021, 0.04774, 0.8207, 0.04012, 0.8108, 0.03826, 0.7534, 0.02497, 0.7237, 0.0207, 0.785, 0.03116, 0.7991, 0.008878, 0.7701, 0.01167, 0.7737, 0.006616, 0.7763, 0.003443, 0.7721, 0.0297, 0.7972, 0.04012, 0.8108, 0.03896, 0.8184, 0.02712, 0.803, 0.04162, 0.8132, 0.03116, 0.7991, 0.0285, 0.8048, 0.04039, 0.8208, 0.01304, 0.7747, 0.01024, 0.7709, 0.004719, 0.7728, 0.007906, 0.7771, 0.01929, 0.7837, 0.0297, 0.7972, 0.02712, 0.803, 0.01528, 0.7875, 0.04927, 0.8235, 0.04162, 0.8132, 0.04039, 0.8208, 0.0491, 0.8325, 0.04774, 0.8207, 0.05053, 0.8244, 0.0508, 0.8338, 0.04763, 0.8297, 0.0207, 0.785, 0.01304, 0.7747, 0.007906, 0.7771, 0.01661, 0.7888, 0.01167, 0.7737, 0.01929, 0.7837, 0.01528, 0.7875, 0.006616, 0.7763, 0.05207, 0.8272, 0.04927, 0.8235, 0.0491, 0.8325, 0.05228, 0.8368, 0.04012, 0.8108, 0.04774, 0.8207, 0.04763, 0.8297, 0.03896, 0.8184, 0.03116, 0.7991, 0.0207, 0.785, 0.01661, 0.7888, 0.0285, 0.8048, 0.0285, 0.8048, 0.01661, 0.7888, 0.0153, 0.8008, 0.02517, 0.8141, 0.003443, 0.7721, 0.006616, 0.7763, 0.006874, 0.7901, 0.004241, 0.7866, 0.02712, 0.803, 0.03896, 0.8184, 0.03372, 0.8251, 0.0239, 0.8123, 0.04039, 0.8208, 0.0285, 0.8048, 0.02517, 0.8141, 0.03504, 0.8274, 0.007906, 0.7771, 0.004719, 0.7728, 0.005427, 0.7876, 0.008072, 0.7911, 0.01528, 0.7875, 0.02712, 0.803, 0.0239, 0.8123, 0.01407, 0.7995, 0.0491, 0.8325, 0.04039, 0.8208, 0.03504, 0.8274, 0.04226, 0.8371, 0.04763, 0.8297, 0.0508, 0.8338, 0.04355, 0.8379, 0.04092, 0.8344, 0.01661, 0.7888, 0.007906, 0.7771, 0.008072, 0.7911, 0.0153, 0.8008, 0.006616, 0.7763, 0.01528, 0.7875, 0.01407, 0.7995, 0.006874, 0.7901, 0.05228, 0.8368, 0.0491, 0.8325, 0.04226, 0.8371, 0.04491, 0.8407, 0.03896, 0.8184, 0.04763, 0.8297, 0.04092, 0.8344, 0.03372, 0.8251, 0.03314, 0.8274, 0.02834, 0.8251, 0.0235, 0.8198, 0.0199, 0.8127, 0.01852, 0.8058, 0.01971, 0.801, 0.02317, 0.7995, 0.02797, 0.8017, 0.03282, 0.8071, 0.03641, 0.8141, 0.0378, 0.821, 0.0366, 0.8258])
me_circle.materials.append(mat_banana)
me_circle.use_remesh_preserve_volume = False
me_circle.use_remesh_preserve_attributes = False
me_circle.use_mirror_vertex_groups = False
me_circle.update()

# ---- objects
ob_camera = bpy.data.objects.new('Camera', cam_camera)
ob_banana = bpy.data.objects.new('Banana', me_circle)

# ---- transforms, parenting, visibility, modifiers, constraints
ob_camera.location = (0.0, 0.0, 9.909)
ob_camera.lineart.crease_threshold = 0.0
ob_banana.location = (0.1317, 0.2405, -1.325e-09)
ob_banana.rotation_euler = (0.0, 4.595, 4.595)
ob_banana.scale = (1.03, 1.03, 1.03)
ob_banana.lineart.crease_threshold = 0.0

# ---- collection membership
col_collection_1.objects.link(ob_camera)
col_collection_1.objects.link(ob_banana)

# ---- scene / render settings (as saved in the file)
scene.camera = ob_camera
scene.frame_start = 1; scene.frame_end = 60; scene.frame_set(44)
scene.render.engine = 'BLENDER_EEVEE_NEXT'
scene.render.resolution_x = 512
scene.render.resolution_y = 512
scene.render.dither_intensity = 0.0
scene.render.film_transparent = True
scene.cycles.use_denoising = False
scene.cycles.samples = 128
scene.cycles.sampling_pattern = 'TABULATED_SOBOL'
scene.cycles.light_sampling_threshold = 0.0
scene.cycles.use_adaptive_sampling = False
scene.cycles.use_light_tree = False
scene.cycles.blur_glossy = 0.0
scene.cycles.sample_clamp_indirect = 0.0
scene.view_settings.view_transform = 'Standard'
bpy.context.view_layer.update()

# ---- added for rendering (the .blend has no usable light): sun
light_auto_sun = bpy.data.lights.new('AutoSun', 'SUN')
light_auto_sun.energy = 3.0
light_auto_sun.angle = 0.0523599
ob_auto_sun = bpy.data.objects.new('AutoSun', light_auto_sun)
scene.collection.objects.link(ob_auto_sun)
ob_auto_sun.rotation_euler = (0.872665, 0.174533, 0.523599)
bpy.context.view_layer.update()
